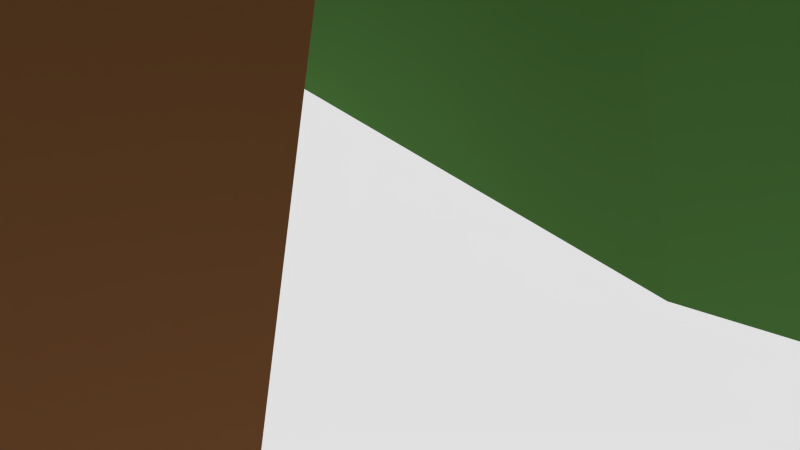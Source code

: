 # Source: green_tree.blend  (saved by Blender 2.79.0; exported with 4.5.12 LTS)
import bpy
from mathutils import Matrix  # noqa: F401  (used for matrix-valued properties, if any)

bpy.ops.wm.read_factory_settings(use_empty=True)
scene = bpy.context.scene
scene.name = 'Scene'

# ---- collections
col_collection_1 = bpy.data.collections.new('Collection 1'); scene.collection.children.link(col_collection_1)

# ---- materials (node trees are filled in below, after node groups)
mat_greens_002 = bpy.data.materials.new('Greens.002')
mat_greens_002.alpha_threshold = 0.0
mat_greens_002.diffuse_color = (0.08663, 0.214, 0.05255, 1.0)
mat_greens_002.specular_color = (0.1902, 0.07643, 0.5705)
mat_greens_002.roughness = 0.5
mat_wood = bpy.data.materials.new('wood')
mat_wood.alpha_threshold = 0.0
mat_wood.roughness = 0.5

# ---- material node trees
mat_wood.use_nodes = True; mat_wood.node_tree.nodes.clear()
_N = mat_wood.node_tree.nodes; _L = mat_wood.node_tree.links
n0 = _N.new('ShaderNodeOutputMaterial'); n0.name = 'Material Output'; n0.location = (300, 300)
n1 = _N.new('ShaderNodeBsdfDiffuse'); n1.name = 'Diffuse BSDF'; n1.location = (10, 300)
n1.inputs[0].default_value = (0.2203, 0.08898, 0.03641, 1.0)
_L.new(n1.outputs[0], n0.inputs[0])
n0.is_active_output = True

# ---- world
world_world = bpy.data.worlds.new('World'); scene.world = world_world
world_world.use_nodes = True; world_world.node_tree.nodes.clear()
_N = world_world.node_tree.nodes; _L = world_world.node_tree.links
n0 = _N.new('ShaderNodeOutputWorld'); n0.name = 'World Output'; n0.location = (300, 300)
n1 = _N.new('ShaderNodeBackground'); n1.name = 'Background'; n1.location = (10, 300)
n1.inputs[0].default_value = (0.7484, 0.7484, 0.7484, 1.0)
_L.new(n1.outputs[0], n0.inputs[0])
n0.is_active_output = True
world_world.color = (0.05088, 0.05088, 0.05088)
world_world.use_sun_shadow = False
world_world.sun_shadow_jitter_overblur = 0.0
world_world.cycles.sampling_method = 'NONE'
world_world.cycles.sample_map_resolution = 256

# ---- cameras
cam_camera = bpy.data.cameras.new('Camera')
cam_camera.clip_end = 100.0
cam_camera.lens = 35.0
cam_camera.sensor_width = 32.0
cam_camera.sensor_height = 18.0
cam_camera.ortho_scale = 7.314
cam_camera.dof.focus_distance = 0.0

# ---- lights
light_lamp = bpy.data.lights.new('Lamp', 'POINT')
light_lamp.transmission_factor = 0.0
light_lamp.cutoff_distance = 30.0
light_lamp.energy = 100.0
light_lamp.shadow_buffer_clip_start = 1.001
light_lamp.shadow_soft_size = 0.1
light_lamp.shadow_maximum_resolution = 0.006
light_lamp.use_absolute_resolution = True
light_lamp.cycles.use_multiple_importance_sampling = False

# ---- meshes
me_cube_002 = bpy.data.meshes.new('Cube.002')
me_cube_002.from_pydata([(-1.306, -1.306, -0.4437), (0.001455, -0.1039, 0.8857), (-1.306, 1.306, -0.4437), (0.00722, -0.07207, 0.8854), (1.306, -1.306, -0.4437), (0.04832, -0.09818, 0.8858), (1.306, 1.306, -0.4437), (0.05409, -0.06631, 0.8855), (-0.5154, -0.5154, 0.5937), (-0.5154, 0.5154, 0.5938), (0.5154, 0.5154, 0.5938), (0.5154, -0.5154, 0.5937), (-0.2911, 0.2469, 0.6053), (0.3273, 0.2717, 0.6058), (0.3005, -0.2809, 0.6041), (-0.3135, -0.3055, 0.6036), (-1.375, 1.375, -0.08467), (1.375, 1.375, -0.08467), (1.375, -1.375, -0.08467), (-1.375, -1.375, -0.08467), (-0.7278, 0.7278, 0.04451), (0.7278, 0.7278, 0.04451), (0.7278, -0.7278, 0.04451), (-0.7278, -0.7278, 0.04451), (-2.051, 2.051, -0.7343), (2.051, 2.051, -0.7343), (2.051, -2.051, -0.7343), (-2.051, -2.051, -0.7343), (0.004244, -0.08838, 0.8846), (-1.133, -0.0368, -0.366), (0.05104, -0.08263, 0.8847), (1.133, -0.0368, -0.366), (0.4471, -0.01665, 0.534), (-0.4471, -0.01665, 0.534), (0.282, -0.0118, 0.5602), (-0.282, -0.0118, 0.5602), (1.193, -0.03857, -0.05453), (-1.193, -0.03857, -0.05453), (0.6313, -0.02207, 0.05754), (-0.6313, -0.02207, 0.05754), (1.779, -0.05578, -0.6181), (-1.779, -0.05578, -0.6181), (0.03084, -0.0698, 0.8855), (0.1323, 0.9132, -0.4524), (0.02503, -0.1016, 0.8857), (-0.1782, -0.7862, -0.4322), (-0.04443, -0.3863, 0.5966), (0.07808, 0.2843, 0.5886), (-0.01973, -0.2552, 0.6047), (0.05464, 0.1508, 0.6031), (-0.173, -0.871, -0.0735), (0.1539, 0.9186, -0.09478), (-0.09052, -0.4639, 0.05036), (0.08246, 0.4831, 0.03909), (-0.2783, -1.239, -0.7163), (0.2091, 1.43, -0.748), (0.02781, -0.08605, 0.8846), (-0.5554, -0.253, -0.5048), (-0.6116, -0.665, -0.53), (-0.1447, 0.05546, -0.5328), (-0.6116, 0.183, -0.53), (0.1802, -0.253, -0.5048), (0.2364, 0.183, -0.53), (-0.2455, -0.4962, -0.5263), (0.2364, -0.665, -0.53), (-0.5571, -0.2746, -1.165), (-0.6133, -0.6866, -1.19), (-0.1463, 0.03386, -1.193), (-0.6133, 0.1614, -1.19), (0.1785, -0.2746, -1.165), (0.2347, 0.1614, -1.19), (-0.2471, -0.5178, -1.186), (0.2347, -0.6866, -1.19), (-0.1971, -0.2525, -1.164)], [], [(41, 24, 2, 29), (55, 25, 6, 43), (40, 26, 4, 31), (54, 27, 0, 45), (31, 4, 64, 61), (56, 42, 3, 28), (44, 1, 8, 46), (30, 5, 11, 32), (42, 7, 10, 47), (28, 3, 9, 33), (46, 8, 15, 48), (32, 11, 14, 34), (47, 10, 13, 49), (33, 9, 12, 35), (48, 15, 19, 50), (34, 14, 18, 36), (49, 13, 17, 51), (35, 12, 16, 37), (50, 19, 23, 52), (36, 18, 22, 38), (51, 17, 21, 53), (37, 16, 20, 39), (52, 23, 27, 54), (38, 22, 26, 40), (53, 21, 25, 55), (39, 20, 24, 41), (23, 39, 41, 27), (21, 38, 40, 25), (19, 37, 39, 23), (17, 36, 38, 21), (15, 35, 37, 19), (13, 34, 36, 17), (8, 33, 35, 15), (10, 32, 34, 13), (1, 28, 33, 8), (7, 30, 32, 10), (44, 56, 28, 1), (43, 6, 62, 59), (25, 40, 31, 6), (27, 41, 29, 0), (2, 43, 59, 60), (5, 30, 56, 44), (20, 53, 55, 24), (22, 52, 54, 26), (16, 51, 53, 20), (18, 50, 52, 22), (12, 49, 51, 16), (14, 48, 50, 18), (9, 47, 49, 12), (11, 46, 48, 14), (3, 42, 47, 9), (5, 44, 46, 11), (30, 7, 42, 56), (45, 0, 58, 63), (26, 54, 45, 4), (24, 55, 43, 2), (59, 62, 70, 67), (58, 57, 65, 66), (62, 61, 69, 70), (57, 60, 68, 65), (4, 45, 63, 64), (29, 2, 60, 57), (6, 31, 61, 62), (0, 29, 57, 58), (73, 67, 70, 69), (71, 73, 69, 72), (66, 65, 73, 71), (65, 68, 67, 73), (61, 64, 72, 69), (64, 63, 71, 72), (60, 59, 67, 68), (63, 58, 66, 71)])
me_cube_002.polygons.foreach_set('material_index', [0, 0, 0, 0, 0, 0, 0, 0, 0, 0, 0, 0, 0, 0, 0, 0, 0, 0, 0, 0, 0, 0, 0, 0, 0, 0, 0, 0, 0, 0, 0, 0, 0, 0, 0, 0, 0, 0, 0, 0, 0, 0, 0, 0, 0, 0, 0, 0, 0, 0, 0, 0, 0, 0, 0, 0, 1, 1, 1, 1, 0, 0, 0, 0, 1, 1, 1, 1, 1, 1, 1, 1])
me_cube_002.materials.append(mat_greens_002)
me_cube_002.materials.append(mat_wood)
me_cube_002.use_remesh_preserve_volume = False
me_cube_002.use_remesh_preserve_attributes = False
me_cube_002.use_mirror_vertex_groups = False
me_cube_002.update()

# ---- objects
ob_lamp = bpy.data.objects.new('Lamp', light_lamp)
ob_camera = bpy.data.objects.new('Camera', cam_camera)
ob_cube_002 = bpy.data.objects.new('Cube.002', me_cube_002)

# ---- transforms, parenting, visibility, modifiers, constraints
ob_lamp.location = (4.076, 1.005, 5.904)
ob_lamp.rotation_euler = (0.6503, 0.05522, 1.866)
ob_lamp.lock_rotations_4d = False
ob_lamp.empty_display_type = 'ARROWS'
ob_lamp.color = (0.0, 0.0, 0.0, 0.0)
ob_lamp.lineart.crease_threshold = 0.0
ob_camera.location = (7.481, -6.508, 5.344)
ob_camera.rotation_euler = (1.109, 0.01082, 0.8149)
ob_camera.lock_rotations_4d = False
ob_camera.empty_display_type = 'ARROWS'
ob_camera.color = (0.0, 0.0, 0.0, 0.0)
ob_camera.display_type = 'WIRE'
ob_camera.lineart.crease_threshold = 0.0
ob_cube_002.location = (-0.3919, -0.05177, 16.95)
ob_cube_002.rotation_euler = (-0.2163, -0.01118, -0.03568)
ob_cube_002.scale = (7.461, 6.303, 23.49)
ob_cube_002.lineart.crease_threshold = 0.0

# ---- collection membership
col_collection_1.objects.link(ob_lamp)
col_collection_1.objects.link(ob_camera)
col_collection_1.objects.link(ob_cube_002)

# ---- scene / render settings (as saved in the file)
scene.camera = ob_camera
scene.frame_start = 1; scene.frame_end = 250; scene.frame_set(1)
scene.render.engine = 'CYCLES'
scene.render.resolution_percentage = 50
scene.render.dither_intensity = 0.0
scene.cycles.use_denoising = False
scene.cycles.samples = 10
scene.cycles.sampling_pattern = 'TABULATED_SOBOL'
scene.cycles.light_sampling_threshold = 0.0
scene.cycles.use_adaptive_sampling = False
scene.cycles.use_light_tree = False
scene.cycles.blur_glossy = 0.0
scene.cycles.pixel_filter_type = 'GAUSSIAN'
scene.cycles.sample_clamp_indirect = 0.0
scene.view_settings.view_transform = 'Standard'
bpy.context.view_layer.update()
